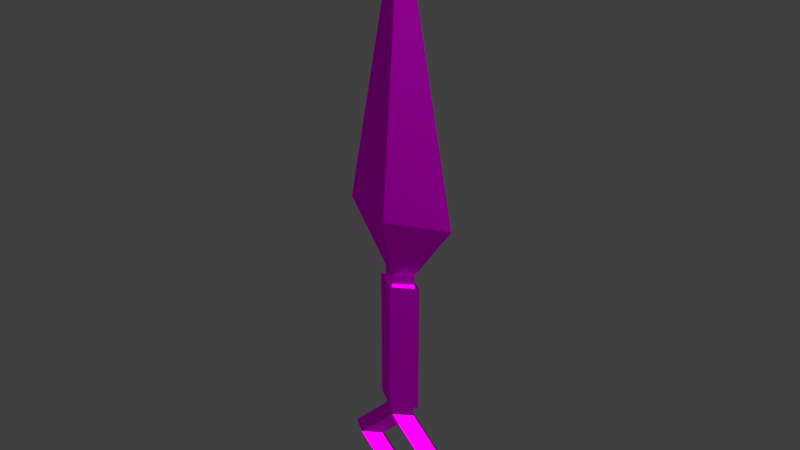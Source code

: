 # Source: Kunai.blend  (saved by Blender 2.80.75; exported with 4.5.12 LTS)
import bpy
from mathutils import Matrix  # noqa: F401  (used for matrix-valued properties, if any)

bpy.ops.wm.read_factory_settings(use_empty=True)
scene = bpy.context.scene
scene.name = 'Scene'

# ---- images (referenced by path relative to the original .blend; pixels are not part of the script)
import os
ASSET_DIR = os.environ.get("B2B_ASSET_DIR", "")  # directory of the original .blend (textures are referenced by path, not embedded)
HERE = os.path.dirname(os.path.abspath(__file__))  # packed textures are extracted next to this script under _unpacked/

def load_image(name, relpath, width, height, colorspace="sRGB"):
    """Load a texture the original file referenced (path relative to the .blend, or extracted next to this script)."""
    p = next((c for c in (os.path.join(HERE, relpath), os.path.join(ASSET_DIR, relpath)) if relpath and os.path.exists(c)), "")
    if p:
        img = bpy.data.images.load(p, check_existing=True)
        img.name = name
    else:  # same state as the original file: an image datablock whose file is absent (Cycles renders it pink)
        img = bpy.data.images.new(name, width, height)
        img.source = "FILE"
        img.filepath = "//" + (relpath or name)
    img.colorspace_settings.name = colorspace
    return img
img_blender_test_texture_png = load_image('Blender Test Texture.png', 'Blender Test Texture.png', 1024, 1024, 'sRGB')

# ---- materials (node trees are filled in below, after node groups)
mat_material = bpy.data.materials.new('Material')

# ---- material node trees
mat_material.use_nodes = True; mat_material.node_tree.nodes.clear()
_N = mat_material.node_tree.nodes; _L = mat_material.node_tree.links
n0 = _N.new('ShaderNodeOutputMaterial'); n0.name = 'Material Output'; n0.location = (300, 300)
n1 = _N.new('ShaderNodeBsdfAnisotropic'); n1.name = 'Glossy BSDF'; n1.location = (10, 300)
n1.distribution = 'GGX'
n2 = _N.new('ShaderNodeTexImage'); n2.name = 'Image Texture'; n2.location = (-576, 250)
n2.image = img_blender_test_texture_png
_L.new(n1.outputs[0], n0.inputs[0])
_L.new(n2.outputs[0], n1.inputs[0])
n0.is_active_output = True

# ---- world
world_world = bpy.data.worlds.new('World'); scene.world = world_world
world_world.color = (0.05088, 0.05088, 0.05088)
world_world.use_sun_shadow = False
world_world.sun_shadow_jitter_overblur = 0.0

# ---- meshes
me_plane_002 = bpy.data.meshes.new('Plane.002')
me_plane_002.from_pydata([(0.0, 0.0, -0.24), (0.0, -0.02, -0.41), (0.0, 0.0, -0.3), (0.0, 0.0, -0.44), (0.0, -0.02, -0.27), (0.04, 0.0, -0.34), (0.0, 0.0, -0.38), (0.1, 0.0, -0.34), (0.07, -0.02, -0.34), (0.0, -0.02, 5.96e-08), (0.03, 0.0, 5.96e-08), (0.0, -0.02, -0.27), (0.03, 0.0, -0.29), (0.0, -0.025, -0.02), (0.04, 0.0, -0.02), (0.0, -0.025, -0.25), (0.04, 0.0, -0.25), (0.0, -0.02, -0.25), (0.03, 0.0, -0.25), (0.0, -0.02, -0.02), (0.03, 0.0, -0.02)], [], [(8, 5, 6, 1), (8, 4, 2, 5), (1, 3, 7, 8), (4, 8, 7, 0), (9, 11, 12, 10), (13, 15, 16, 14), (15, 17, 18, 16), (14, 20, 19, 13)])
_uv = me_plane_002.uv_layers.new(name='UVMap')
_uv.uv.foreach_set('vector', [0.5958, 0.5, 0.6549, 0.5, 0.7094, 0.6498, 0.6912, 0.7622, 0.5958, 0.5, 0.6912, 0.2378, 0.7094, 0.3502, 0.6549, 0.5, 0.6912, 0.7622, 0.673, 0.8746, 0.5367, 0.5, 0.5958, 0.5, 0.6912, 0.2378, 0.5958, 0.5, 0.5367, 0.5, 0.673, 0.1254, 2.349e-05, 1.0, 2.303e-05, 0.05884, 0.05304, 2.303e-05, 0.05304, 1.0, 0.8125, 0.9738, 0.8125, 0.02617, 0.8942, 0.02617, 0.8942, 0.9738, 0.8125, 0.02617, 0.8223, 2.858e-05, 0.8812, 0.006564, 0.8942, 0.02617, 0.8942, 0.9738, 0.8812, 0.9934, 0.8223, 1.0, 0.8125, 0.9738])
me_plane_002.materials.append(mat_material)
me_plane_002.use_remesh_preserve_volume = False
me_plane_002.use_remesh_preserve_attributes = False
me_plane_002.use_mirror_vertex_groups = False
me_plane_002.update()
me_plane_003 = bpy.data.meshes.new('Plane.003')
me_plane_003.from_pydata([(0.0, -0.02, 5.96e-08), (0.03, 0.0, 5.96e-08), (0.0, -0.04, 0.1), (0.1, 0.0, 0.1), (0.0, 0.0, 0.6)], [], [(0, 1, 3, 2), (3, 4, 2)])
_uv = me_plane_003.uv_layers.new(name='UVMap')
_uv.uv.foreach_set('vector', [0.3776, 0.9999, 0.3519, 1.0, 0.3086, 0.7809, 0.3852, 0.785, 0.3086, 0.7809, 0.3852, 2.768e-05, 0.3852, 0.785])
me_plane_003.materials.append(mat_material)
me_plane_003.use_remesh_preserve_volume = False
me_plane_003.use_remesh_preserve_attributes = False
me_plane_003.use_mirror_vertex_groups = False
me_plane_003.update()

# ---- objects
ob_kunai_handle = bpy.data.objects.new('Kunai Handle', me_plane_002)
ob_kunai_blade = bpy.data.objects.new('Kunai Blade', me_plane_003)

# ---- transforms, parenting, visibility, modifiers, constraints
ob_kunai_handle.location = (0.0, 0.0, 0.0)
ob_kunai_handle.lineart.crease_threshold = 0.0
_vg = ob_kunai_handle.vertex_groups.new(name='Root')
_vg = ob_kunai_handle.vertex_groups.new(name='Handle')
_vg = ob_kunai_handle.vertex_groups.new(name='Guard.R')
_vg = ob_kunai_handle.vertex_groups.new(name='Guard.L')
_m = ob_kunai_handle.modifiers.new('Mirror', 'MIRROR')
_m.use_axis = (True, True, False)
_m.use_clip = True
_m.mirror_offset_v = 1.0
ob_kunai_blade.location = (0.0, 0.0, 0.0)
ob_kunai_blade.lineart.crease_threshold = 0.0
_vg = ob_kunai_blade.vertex_groups.new(name='Root')
_vg = ob_kunai_blade.vertex_groups.new(name='Handle')
_vg = ob_kunai_blade.vertex_groups.new(name='Guard.R')
_vg = ob_kunai_blade.vertex_groups.new(name='Guard.L')
_m = ob_kunai_blade.modifiers.new('Mirror', 'MIRROR')
_m.use_axis = (True, True, False)
_m.use_clip = True
_m.mirror_offset_v = 1.0

# ---- collection membership
scene.collection.objects.link(ob_kunai_handle)
scene.collection.objects.link(ob_kunai_blade)

# ---- scene / render settings (as saved in the file)
scene.frame_start = 1; scene.frame_end = 250; scene.frame_set(1)
scene.render.engine = 'CYCLES'
scene.render.fps = 30
scene.render.dither_intensity = 0.0
scene.cycles.use_denoising = False
scene.cycles.samples = 256
scene.cycles.sampling_pattern = 'TABULATED_SOBOL'
scene.cycles.use_adaptive_sampling = False
scene.cycles.use_light_tree = False
scene.cycles.max_bounces = 5
scene.cycles.diffuse_bounces = 6
scene.cycles.glossy_bounces = 6
scene.cycles.transmission_bounces = 6
scene.cycles.volume_bounces = 6
scene.view_settings.view_transform = 'Standard'
bpy.context.view_layer.update()

# ---- added for rendering (the .blend has no active camera and no usable light): camera, sun
cam_auto = bpy.data.cameras.new('AutoCamera')
cam_auto.lens = 50.0
cam_auto.sensor_width = 36.0
cam_auto.clip_end = 1000.0
ob_auto_camera = bpy.data.objects.new('AutoCamera', cam_auto)
scene.collection.objects.link(ob_auto_camera)
ob_auto_camera.location = (0.982656, -1.17919, 0.866125)
ob_auto_camera.rotation_euler = (1.09748, -7.21219e-08, 0.694738)
scene.camera = ob_auto_camera
light_auto_sun = bpy.data.lights.new('AutoSun', 'SUN')
light_auto_sun.energy = 3.0
light_auto_sun.angle = 0.0523599
ob_auto_sun = bpy.data.objects.new('AutoSun', light_auto_sun)
scene.collection.objects.link(ob_auto_sun)
ob_auto_sun.rotation_euler = (0.872665, 0.174533, 0.523599)
bpy.context.view_layer.update()
